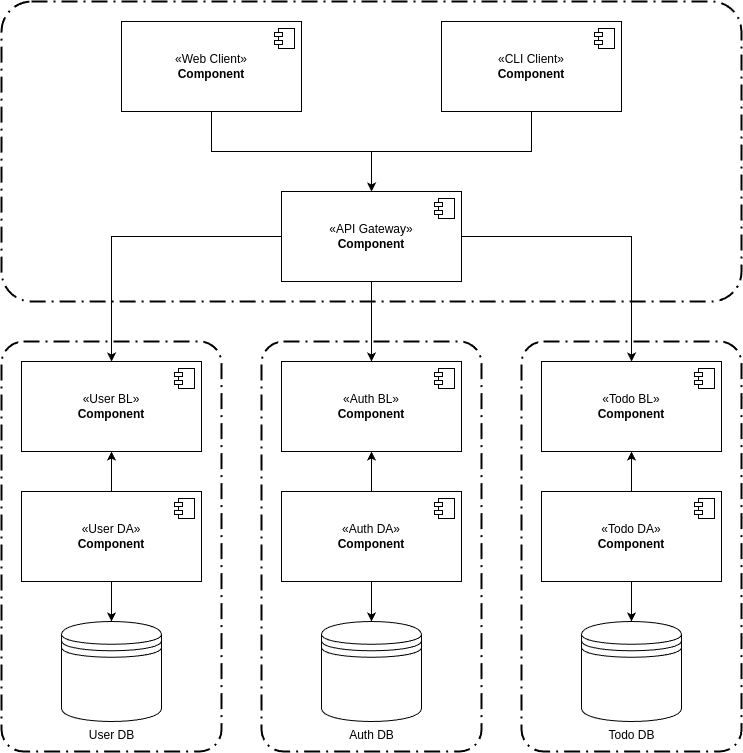

The diagram above was exported from draw.io. Its source (the exported page's mxGraphModel, read from the mxfile embedded in the PNG):
<mxGraphModel dx="2369" dy="1429" grid="1" gridSize="10" guides="1" tooltips="1" connect="1" arrows="1" fold="1" page="0" pageScale="1" pageWidth="850" pageHeight="1100" math="0" shadow="0">
  <root>
    <mxCell id="0" />
    <mxCell id="1" parent="0" />
    <mxCell id="Z8YyYTsG0uD13kEyDJ5D-42" value="" style="points=[[0.25,0,0],[0.5,0,0],[0.75,0,0],[1,0.25,0],[1,0.5,0],[1,0.75,0],[0.75,1,0],[0.5,1,0],[0.25,1,0],[0,0.75,0],[0,0.5,0],[0,0.25,0]];rounded=1;arcSize=10;dashed=1;fillColor=none;gradientColor=none;dashPattern=8 3 1 3;strokeWidth=2;whiteSpace=wrap;html=1;" parent="1" vertex="1">
      <mxGeometry x="500" y="340" width="220" height="410" as="geometry" />
    </mxCell>
    <mxCell id="Z8YyYTsG0uD13kEyDJ5D-41" value="" style="points=[[0.25,0,0],[0.5,0,0],[0.75,0,0],[1,0.25,0],[1,0.5,0],[1,0.75,0],[0.75,1,0],[0.5,1,0],[0.25,1,0],[0,0.75,0],[0,0.5,0],[0,0.25,0]];rounded=1;arcSize=10;dashed=1;fillColor=none;gradientColor=none;dashPattern=8 3 1 3;strokeWidth=2;whiteSpace=wrap;html=1;" parent="1" vertex="1">
      <mxGeometry x="240" y="340" width="220" height="410" as="geometry" />
    </mxCell>
    <mxCell id="Z8YyYTsG0uD13kEyDJ5D-40" value="" style="points=[[0.25,0,0],[0.5,0,0],[0.75,0,0],[1,0.25,0],[1,0.5,0],[1,0.75,0],[0.75,1,0],[0.5,1,0],[0.25,1,0],[0,0.75,0],[0,0.5,0],[0,0.25,0]];rounded=1;arcSize=10;dashed=1;fillColor=none;gradientColor=none;dashPattern=8 3 1 3;strokeWidth=2;whiteSpace=wrap;html=1;" parent="1" vertex="1">
      <mxGeometry x="-20" y="340" width="220" height="410" as="geometry" />
    </mxCell>
    <mxCell id="Z8YyYTsG0uD13kEyDJ5D-1" value="«User BL»&lt;br&gt;&lt;b&gt;Component&lt;/b&gt;" style="html=1;dropTarget=0;whiteSpace=wrap;" parent="1" vertex="1">
      <mxGeometry y="360" width="180" height="90" as="geometry" />
    </mxCell>
    <mxCell id="Z8YyYTsG0uD13kEyDJ5D-2" value="" style="shape=module;jettyWidth=8;jettyHeight=4;" parent="Z8YyYTsG0uD13kEyDJ5D-1" vertex="1">
      <mxGeometry x="1" width="20" height="20" relative="1" as="geometry">
        <mxPoint x="-27" y="7" as="offset" />
      </mxGeometry>
    </mxCell>
    <mxCell id="Z8YyYTsG0uD13kEyDJ5D-38" style="edgeStyle=orthogonalEdgeStyle;rounded=0;orthogonalLoop=1;jettySize=auto;html=1;" parent="1" source="Z8YyYTsG0uD13kEyDJ5D-7" target="Z8YyYTsG0uD13kEyDJ5D-11" edge="1">
      <mxGeometry relative="1" as="geometry" />
    </mxCell>
    <mxCell id="Z8YyYTsG0uD13kEyDJ5D-7" value="«Web Client»&lt;br&gt;&lt;b&gt;Component&lt;/b&gt;" style="html=1;dropTarget=0;whiteSpace=wrap;" parent="1" vertex="1">
      <mxGeometry x="100" y="20" width="180" height="90" as="geometry" />
    </mxCell>
    <mxCell id="Z8YyYTsG0uD13kEyDJ5D-8" value="" style="shape=module;jettyWidth=8;jettyHeight=4;" parent="Z8YyYTsG0uD13kEyDJ5D-7" vertex="1">
      <mxGeometry x="1" width="20" height="20" relative="1" as="geometry">
        <mxPoint x="-27" y="7" as="offset" />
      </mxGeometry>
    </mxCell>
    <mxCell id="Z8YyYTsG0uD13kEyDJ5D-39" style="edgeStyle=orthogonalEdgeStyle;rounded=0;orthogonalLoop=1;jettySize=auto;html=1;" parent="1" source="Z8YyYTsG0uD13kEyDJ5D-9" target="Z8YyYTsG0uD13kEyDJ5D-11" edge="1">
      <mxGeometry relative="1" as="geometry" />
    </mxCell>
    <mxCell id="Z8YyYTsG0uD13kEyDJ5D-9" value="«CLI Client»&lt;br&gt;&lt;b&gt;Component&lt;/b&gt;" style="html=1;dropTarget=0;whiteSpace=wrap;" parent="1" vertex="1">
      <mxGeometry x="420" y="20" width="180" height="90" as="geometry" />
    </mxCell>
    <mxCell id="Z8YyYTsG0uD13kEyDJ5D-10" value="" style="shape=module;jettyWidth=8;jettyHeight=4;" parent="Z8YyYTsG0uD13kEyDJ5D-9" vertex="1">
      <mxGeometry x="1" width="20" height="20" relative="1" as="geometry">
        <mxPoint x="-27" y="7" as="offset" />
      </mxGeometry>
    </mxCell>
    <mxCell id="Z8YyYTsG0uD13kEyDJ5D-35" style="edgeStyle=orthogonalEdgeStyle;rounded=0;orthogonalLoop=1;jettySize=auto;html=1;" parent="1" source="Z8YyYTsG0uD13kEyDJ5D-11" target="Z8YyYTsG0uD13kEyDJ5D-1" edge="1">
      <mxGeometry relative="1" as="geometry" />
    </mxCell>
    <mxCell id="Z8YyYTsG0uD13kEyDJ5D-36" style="edgeStyle=orthogonalEdgeStyle;rounded=0;orthogonalLoop=1;jettySize=auto;html=1;" parent="1" source="Z8YyYTsG0uD13kEyDJ5D-11" target="Z8YyYTsG0uD13kEyDJ5D-14" edge="1">
      <mxGeometry relative="1" as="geometry" />
    </mxCell>
    <mxCell id="Z8YyYTsG0uD13kEyDJ5D-37" style="edgeStyle=orthogonalEdgeStyle;rounded=0;orthogonalLoop=1;jettySize=auto;html=1;" parent="1" source="Z8YyYTsG0uD13kEyDJ5D-11" target="Z8YyYTsG0uD13kEyDJ5D-17" edge="1">
      <mxGeometry relative="1" as="geometry" />
    </mxCell>
    <mxCell id="Z8YyYTsG0uD13kEyDJ5D-11" value="«API Gateway»&lt;br&gt;&lt;b&gt;Component&lt;/b&gt;" style="html=1;dropTarget=0;whiteSpace=wrap;" parent="1" vertex="1">
      <mxGeometry x="260" y="190" width="180" height="90" as="geometry" />
    </mxCell>
    <mxCell id="Z8YyYTsG0uD13kEyDJ5D-12" value="" style="shape=module;jettyWidth=8;jettyHeight=4;" parent="Z8YyYTsG0uD13kEyDJ5D-11" vertex="1">
      <mxGeometry x="1" width="20" height="20" relative="1" as="geometry">
        <mxPoint x="-27" y="7" as="offset" />
      </mxGeometry>
    </mxCell>
    <mxCell id="Z8YyYTsG0uD13kEyDJ5D-13" value="User DB" style="shape=datastore;html=1;labelPosition=center;verticalLabelPosition=bottom;align=center;verticalAlign=top;" parent="1" vertex="1">
      <mxGeometry x="40" y="620" width="100" height="100" as="geometry" />
    </mxCell>
    <mxCell id="Z8YyYTsG0uD13kEyDJ5D-14" value="«Auth BL»&lt;br&gt;&lt;b&gt;Component&lt;/b&gt;" style="html=1;dropTarget=0;whiteSpace=wrap;" parent="1" vertex="1">
      <mxGeometry x="260" y="360" width="180" height="90" as="geometry" />
    </mxCell>
    <mxCell id="Z8YyYTsG0uD13kEyDJ5D-15" value="" style="shape=module;jettyWidth=8;jettyHeight=4;" parent="Z8YyYTsG0uD13kEyDJ5D-14" vertex="1">
      <mxGeometry x="1" width="20" height="20" relative="1" as="geometry">
        <mxPoint x="-27" y="7" as="offset" />
      </mxGeometry>
    </mxCell>
    <mxCell id="Z8YyYTsG0uD13kEyDJ5D-16" value="Auth DB" style="shape=datastore;html=1;labelPosition=center;verticalLabelPosition=bottom;align=center;verticalAlign=top;" parent="1" vertex="1">
      <mxGeometry x="300" y="620" width="100" height="100" as="geometry" />
    </mxCell>
    <mxCell id="Z8YyYTsG0uD13kEyDJ5D-17" value="«Todo BL»&lt;br&gt;&lt;b&gt;Component&lt;/b&gt;" style="html=1;dropTarget=0;whiteSpace=wrap;" parent="1" vertex="1">
      <mxGeometry x="520" y="360" width="180" height="90" as="geometry" />
    </mxCell>
    <mxCell id="Z8YyYTsG0uD13kEyDJ5D-18" value="" style="shape=module;jettyWidth=8;jettyHeight=4;" parent="Z8YyYTsG0uD13kEyDJ5D-17" vertex="1">
      <mxGeometry x="1" width="20" height="20" relative="1" as="geometry">
        <mxPoint x="-27" y="7" as="offset" />
      </mxGeometry>
    </mxCell>
    <mxCell id="Z8YyYTsG0uD13kEyDJ5D-19" value="Todo DB" style="shape=datastore;html=1;labelPosition=center;verticalLabelPosition=bottom;align=center;verticalAlign=top;" parent="1" vertex="1">
      <mxGeometry x="560" y="620" width="100" height="100" as="geometry" />
    </mxCell>
    <mxCell id="Z8YyYTsG0uD13kEyDJ5D-29" style="edgeStyle=orthogonalEdgeStyle;rounded=0;orthogonalLoop=1;jettySize=auto;html=1;" parent="1" source="Z8YyYTsG0uD13kEyDJ5D-20" target="Z8YyYTsG0uD13kEyDJ5D-1" edge="1">
      <mxGeometry relative="1" as="geometry" />
    </mxCell>
    <mxCell id="Z8YyYTsG0uD13kEyDJ5D-32" style="edgeStyle=orthogonalEdgeStyle;rounded=0;orthogonalLoop=1;jettySize=auto;html=1;" parent="1" source="Z8YyYTsG0uD13kEyDJ5D-20" target="Z8YyYTsG0uD13kEyDJ5D-13" edge="1">
      <mxGeometry relative="1" as="geometry" />
    </mxCell>
    <mxCell id="Z8YyYTsG0uD13kEyDJ5D-20" value="«User DA»&lt;br&gt;&lt;b&gt;Component&lt;/b&gt;" style="html=1;dropTarget=0;whiteSpace=wrap;" parent="1" vertex="1">
      <mxGeometry y="490" width="180" height="90" as="geometry" />
    </mxCell>
    <mxCell id="Z8YyYTsG0uD13kEyDJ5D-21" value="" style="shape=module;jettyWidth=8;jettyHeight=4;" parent="Z8YyYTsG0uD13kEyDJ5D-20" vertex="1">
      <mxGeometry x="1" width="20" height="20" relative="1" as="geometry">
        <mxPoint x="-27" y="7" as="offset" />
      </mxGeometry>
    </mxCell>
    <mxCell id="Z8YyYTsG0uD13kEyDJ5D-30" style="edgeStyle=orthogonalEdgeStyle;rounded=0;orthogonalLoop=1;jettySize=auto;html=1;" parent="1" source="Z8YyYTsG0uD13kEyDJ5D-22" target="Z8YyYTsG0uD13kEyDJ5D-14" edge="1">
      <mxGeometry relative="1" as="geometry" />
    </mxCell>
    <mxCell id="Z8YyYTsG0uD13kEyDJ5D-33" style="edgeStyle=orthogonalEdgeStyle;rounded=0;orthogonalLoop=1;jettySize=auto;html=1;" parent="1" source="Z8YyYTsG0uD13kEyDJ5D-22" target="Z8YyYTsG0uD13kEyDJ5D-16" edge="1">
      <mxGeometry relative="1" as="geometry" />
    </mxCell>
    <mxCell id="Z8YyYTsG0uD13kEyDJ5D-22" value="«Auth DA»&lt;br&gt;&lt;b&gt;Component&lt;/b&gt;" style="html=1;dropTarget=0;whiteSpace=wrap;" parent="1" vertex="1">
      <mxGeometry x="260" y="490" width="180" height="90" as="geometry" />
    </mxCell>
    <mxCell id="Z8YyYTsG0uD13kEyDJ5D-23" value="" style="shape=module;jettyWidth=8;jettyHeight=4;" parent="Z8YyYTsG0uD13kEyDJ5D-22" vertex="1">
      <mxGeometry x="1" width="20" height="20" relative="1" as="geometry">
        <mxPoint x="-27" y="7" as="offset" />
      </mxGeometry>
    </mxCell>
    <mxCell id="Z8YyYTsG0uD13kEyDJ5D-31" style="edgeStyle=orthogonalEdgeStyle;rounded=0;orthogonalLoop=1;jettySize=auto;html=1;" parent="1" source="Z8YyYTsG0uD13kEyDJ5D-24" target="Z8YyYTsG0uD13kEyDJ5D-17" edge="1">
      <mxGeometry relative="1" as="geometry" />
    </mxCell>
    <mxCell id="Z8YyYTsG0uD13kEyDJ5D-34" style="edgeStyle=orthogonalEdgeStyle;rounded=0;orthogonalLoop=1;jettySize=auto;html=1;" parent="1" source="Z8YyYTsG0uD13kEyDJ5D-24" target="Z8YyYTsG0uD13kEyDJ5D-19" edge="1">
      <mxGeometry relative="1" as="geometry" />
    </mxCell>
    <mxCell id="Z8YyYTsG0uD13kEyDJ5D-24" value="«Todo DA»&lt;br&gt;&lt;b&gt;Component&lt;/b&gt;" style="html=1;dropTarget=0;whiteSpace=wrap;" parent="1" vertex="1">
      <mxGeometry x="520" y="490" width="180" height="90" as="geometry" />
    </mxCell>
    <mxCell id="Z8YyYTsG0uD13kEyDJ5D-25" value="" style="shape=module;jettyWidth=8;jettyHeight=4;" parent="Z8YyYTsG0uD13kEyDJ5D-24" vertex="1">
      <mxGeometry x="1" width="20" height="20" relative="1" as="geometry">
        <mxPoint x="-27" y="7" as="offset" />
      </mxGeometry>
    </mxCell>
    <mxCell id="Z8YyYTsG0uD13kEyDJ5D-43" value="" style="points=[[0.25,0,0],[0.5,0,0],[0.75,0,0],[1,0.25,0],[1,0.5,0],[1,0.75,0],[0.75,1,0],[0.5,1,0],[0.25,1,0],[0,0.75,0],[0,0.5,0],[0,0.25,0]];rounded=1;arcSize=10;dashed=1;fillColor=none;gradientColor=none;dashPattern=8 3 1 3;strokeWidth=2;whiteSpace=wrap;html=1;" parent="1" vertex="1">
      <mxGeometry x="-20" width="740" height="300" as="geometry" />
    </mxCell>
  </root>
</mxGraphModel>